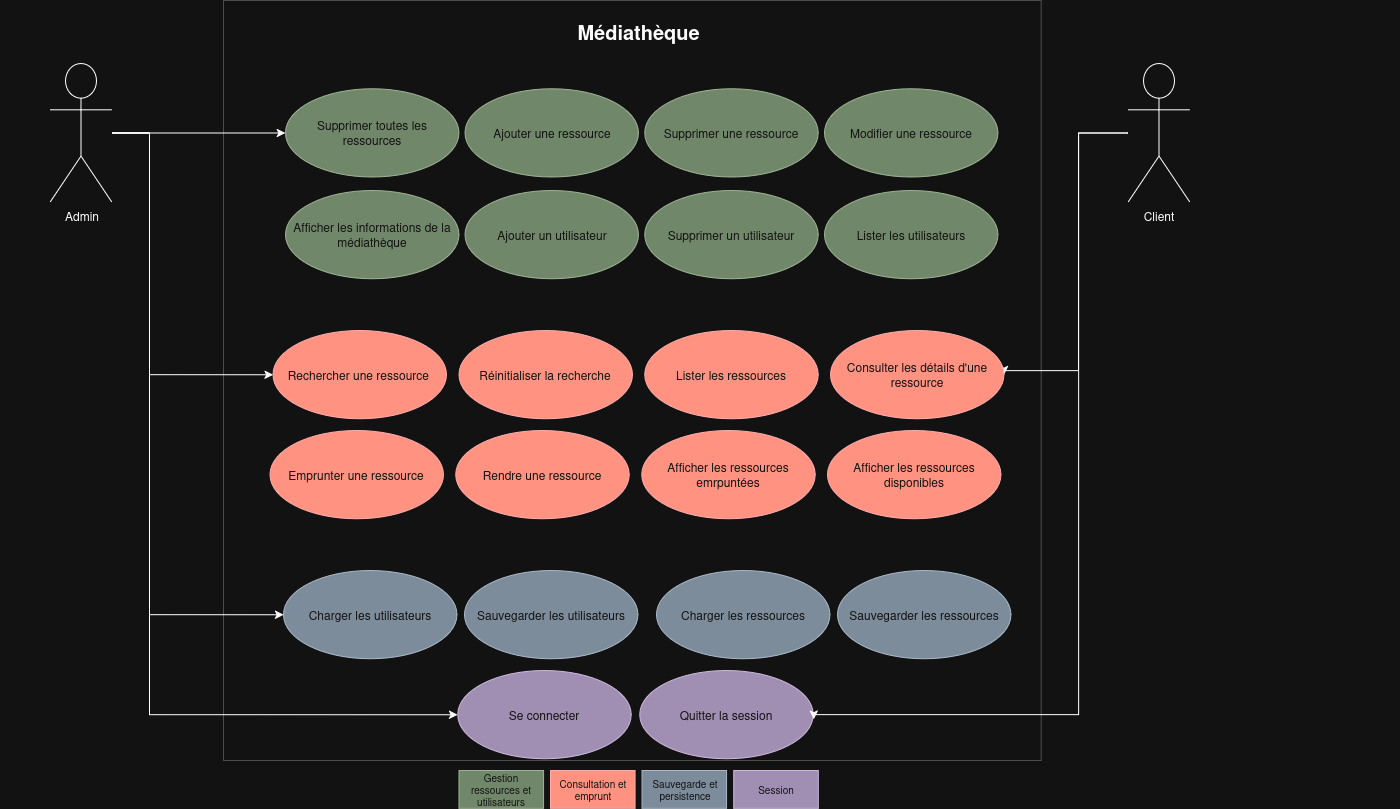

The diagram above was exported from draw.io. Its source (the exported page's mxGraphModel, read from the mxfile embedded in the PNG):
<mxGraphModel dx="1369" dy="2009" grid="1" gridSize="10" guides="1" tooltips="1" connect="1" arrows="1" fold="1" page="1" pageScale="1" pageWidth="827" pageHeight="1169" math="0" shadow="0">
  <root>
    <mxCell id="WIyWlLk6GJQsqaUBKTNV-0" />
    <mxCell id="WIyWlLk6GJQsqaUBKTNV-1" parent="WIyWlLk6GJQsqaUBKTNV-0" />
    <mxCell id="HTzgJ_69uscLJsdxTjH--104" value="" style="group" parent="WIyWlLk6GJQsqaUBKTNV-1" connectable="0" vertex="1">
      <mxGeometry x="230" y="-1090" width="1400" height="760" as="geometry" />
    </mxCell>
    <mxCell id="43BmpX9DG77xQJ0pg0DI-11" value="" style="rounded=0;whiteSpace=wrap;html=1;labelBorderColor=light-dark(#000000,#000000);strokeColor=light-dark(#000000,#4D4D4D);" parent="HTzgJ_69uscLJsdxTjH--104" vertex="1">
      <mxGeometry x="223.01" width="817.7" height="760" as="geometry" />
    </mxCell>
    <mxCell id="HTzgJ_69uscLJsdxTjH--42" value="" style="group" parent="HTzgJ_69uscLJsdxTjH--104" connectable="0" vertex="1">
      <mxGeometry y="63.04347826086957" width="1400" height="138.69565217391306" as="geometry" />
    </mxCell>
    <mxCell id="43BmpX9DG77xQJ0pg0DI-8" value="&lt;div&gt;Client&lt;/div&gt;" style="shape=umlActor;verticalLabelPosition=bottom;verticalAlign=top;html=1;" parent="HTzgJ_69uscLJsdxTjH--42" vertex="1">
      <mxGeometry x="1127.433628318584" width="61.94690265486725" height="138.69565217391306" as="geometry" />
    </mxCell>
    <mxCell id="43BmpX9DG77xQJ0pg0DI-9" value="Admin" style="shape=umlActor;verticalLabelPosition=bottom;verticalAlign=top;html=1;" parent="HTzgJ_69uscLJsdxTjH--42" vertex="1">
      <mxGeometry x="49.557522123893804" width="61.94690265486725" height="138.69565217391306" as="geometry" />
    </mxCell>
    <mxCell id="HTzgJ_69uscLJsdxTjH--47" style="edgeStyle=orthogonalEdgeStyle;rounded=0;orthogonalLoop=1;jettySize=auto;html=1;entryX=0;entryY=0.5;entryDx=0;entryDy=0;" parent="HTzgJ_69uscLJsdxTjH--104" source="43BmpX9DG77xQJ0pg0DI-9" target="43BmpX9DG77xQJ0pg0DI-12" edge="1">
      <mxGeometry relative="1" as="geometry" />
    </mxCell>
    <mxCell id="HTzgJ_69uscLJsdxTjH--52" style="edgeStyle=orthogonalEdgeStyle;rounded=0;orthogonalLoop=1;jettySize=auto;html=1;entryX=0;entryY=0.5;entryDx=0;entryDy=0;" parent="HTzgJ_69uscLJsdxTjH--104" source="43BmpX9DG77xQJ0pg0DI-9" target="HTzgJ_69uscLJsdxTjH--5" edge="1">
      <mxGeometry relative="1" as="geometry">
        <Array as="points">
          <mxPoint x="149" y="132" />
          <mxPoint x="149" y="374" />
        </Array>
      </mxGeometry>
    </mxCell>
    <mxCell id="HTzgJ_69uscLJsdxTjH--53" style="edgeStyle=orthogonalEdgeStyle;rounded=0;orthogonalLoop=1;jettySize=auto;html=1;entryX=0;entryY=0.5;entryDx=0;entryDy=0;" parent="HTzgJ_69uscLJsdxTjH--104" source="43BmpX9DG77xQJ0pg0DI-9" target="HTzgJ_69uscLJsdxTjH--6" edge="1">
      <mxGeometry relative="1" as="geometry">
        <Array as="points">
          <mxPoint x="149" y="132" />
          <mxPoint x="149" y="614" />
        </Array>
      </mxGeometry>
    </mxCell>
    <mxCell id="HTzgJ_69uscLJsdxTjH--54" style="edgeStyle=orthogonalEdgeStyle;rounded=0;orthogonalLoop=1;jettySize=auto;html=1;entryX=0;entryY=0.5;entryDx=0;entryDy=0;" parent="HTzgJ_69uscLJsdxTjH--104" source="43BmpX9DG77xQJ0pg0DI-9" target="HTzgJ_69uscLJsdxTjH--13" edge="1">
      <mxGeometry relative="1" as="geometry">
        <Array as="points">
          <mxPoint x="149" y="132" />
          <mxPoint x="149" y="714" />
        </Array>
      </mxGeometry>
    </mxCell>
    <mxCell id="HTzgJ_69uscLJsdxTjH--59" value="" style="group" parent="HTzgJ_69uscLJsdxTjH--104" connectable="0" vertex="1">
      <mxGeometry x="284.95575221238937" y="88.26086956521739" width="712.3893805309734" height="88.26086956521739" as="geometry" />
    </mxCell>
    <mxCell id="43BmpX9DG77xQJ0pg0DI-12" value="Supprimer toutes les ressources" style="ellipse;whiteSpace=wrap;html=1;fillColor=#6d8764;fontColor=#ffffff;strokeColor=#3A5431;" parent="HTzgJ_69uscLJsdxTjH--59" vertex="1">
      <mxGeometry width="173.4513274336283" height="88.26086956521739" as="geometry" />
    </mxCell>
    <mxCell id="HTzgJ_69uscLJsdxTjH--2" value="Supprimer une ressource" style="ellipse;whiteSpace=wrap;html=1;fillColor=#6d8764;fontColor=#ffffff;strokeColor=#3A5431;" parent="HTzgJ_69uscLJsdxTjH--59" vertex="1">
      <mxGeometry x="359.29203539823004" width="173.4513274336283" height="88.26086956521739" as="geometry" />
    </mxCell>
    <mxCell id="HTzgJ_69uscLJsdxTjH--3" value="Ajouter une ressource" style="ellipse;whiteSpace=wrap;html=1;fillColor=#6d8764;fontColor=#ffffff;strokeColor=#3A5431;" parent="HTzgJ_69uscLJsdxTjH--59" vertex="1">
      <mxGeometry x="179.64601769911502" width="173.4513274336283" height="88.26086956521739" as="geometry" />
    </mxCell>
    <mxCell id="HTzgJ_69uscLJsdxTjH--15" value="Modifier une ressource" style="ellipse;whiteSpace=wrap;html=1;fillColor=#6d8764;fontColor=#ffffff;strokeColor=#3A5431;" parent="HTzgJ_69uscLJsdxTjH--59" vertex="1">
      <mxGeometry x="538.9380530973451" width="173.4513274336283" height="88.26086956521739" as="geometry" />
    </mxCell>
    <mxCell id="HTzgJ_69uscLJsdxTjH--60" value="" style="group" parent="HTzgJ_69uscLJsdxTjH--104" connectable="0" vertex="1">
      <mxGeometry x="457.16814159292034" y="669.9969565217391" width="355.575221238938" height="88.26086956521739" as="geometry" />
    </mxCell>
    <mxCell id="HTzgJ_69uscLJsdxTjH--13" value="Se connecter" style="ellipse;whiteSpace=wrap;html=1;fillColor=#76608a;fontColor=#ffffff;strokeColor=#432D57;" parent="HTzgJ_69uscLJsdxTjH--60" vertex="1">
      <mxGeometry width="173.4513274336283" height="88.26086956521739" as="geometry" />
    </mxCell>
    <mxCell id="HTzgJ_69uscLJsdxTjH--14" value="Quitter la session" style="ellipse;whiteSpace=wrap;html=1;fillColor=#76608a;fontColor=#ffffff;strokeColor=#432D57;" parent="HTzgJ_69uscLJsdxTjH--60" vertex="1">
      <mxGeometry x="182.12389380530973" width="173.4513274336283" height="88.26086956521739" as="geometry" />
    </mxCell>
    <mxCell id="HTzgJ_69uscLJsdxTjH--61" value="&lt;div&gt;Médiathèque&lt;/div&gt;&lt;div&gt;&lt;br&gt;&lt;/div&gt;" style="text;html=1;whiteSpace=wrap;overflow=hidden;rounded=0;align=center;fontStyle=1;fontSize=20;" parent="HTzgJ_69uscLJsdxTjH--104" vertex="1">
      <mxGeometry x="545.1327433628318" y="12.608695652173914" width="185.84070796460176" height="63.04347826086957" as="geometry" />
    </mxCell>
    <mxCell id="HTzgJ_69uscLJsdxTjH--62" style="edgeStyle=orthogonalEdgeStyle;rounded=0;orthogonalLoop=1;jettySize=auto;html=1;entryX=1;entryY=0.5;entryDx=0;entryDy=0;" parent="HTzgJ_69uscLJsdxTjH--104" source="43BmpX9DG77xQJ0pg0DI-8" target="HTzgJ_69uscLJsdxTjH--4" edge="1">
      <mxGeometry relative="1" as="geometry">
        <Array as="points">
          <mxPoint x="1078" y="132" />
          <mxPoint x="1078" y="370" />
          <mxPoint x="1004" y="370" />
        </Array>
      </mxGeometry>
    </mxCell>
    <mxCell id="HTzgJ_69uscLJsdxTjH--63" style="edgeStyle=orthogonalEdgeStyle;rounded=0;orthogonalLoop=1;jettySize=auto;html=1;entryX=1.004;entryY=0.551;entryDx=0;entryDy=0;entryPerimeter=0;" parent="HTzgJ_69uscLJsdxTjH--104" source="43BmpX9DG77xQJ0pg0DI-8" target="HTzgJ_69uscLJsdxTjH--14" edge="1">
      <mxGeometry relative="1" as="geometry">
        <Array as="points">
          <mxPoint x="1078" y="132" />
          <mxPoint x="1078" y="714" />
          <mxPoint x="813" y="714" />
        </Array>
      </mxGeometry>
    </mxCell>
    <mxCell id="HTzgJ_69uscLJsdxTjH--103" value="" style="group" parent="HTzgJ_69uscLJsdxTjH--104" connectable="0" vertex="1">
      <mxGeometry x="272.5663716814159" y="329.9991304347826" width="730.9734513274336" height="88.26086956521739" as="geometry" />
    </mxCell>
    <mxCell id="HTzgJ_69uscLJsdxTjH--102" value="Lister les ressources" style="ellipse;whiteSpace=wrap;html=1;fillColor=#e51400;fontColor=#ffffff;strokeColor=#B20000;" parent="HTzgJ_69uscLJsdxTjH--103" vertex="1">
      <mxGeometry x="371.6814159292035" width="173.4513274336283" height="88.26086956521739" as="geometry" />
    </mxCell>
    <mxCell id="HTzgJ_69uscLJsdxTjH--4" value="Consulter les détails d'une ressource" style="ellipse;whiteSpace=wrap;html=1;fillColor=#e51400;fontColor=#ffffff;strokeColor=#B20000;" parent="HTzgJ_69uscLJsdxTjH--103" vertex="1">
      <mxGeometry x="557.5221238938053" width="173.4513274336283" height="88.26086956521739" as="geometry" />
    </mxCell>
    <mxCell id="43BmpX9DG77xQJ0pg0DI-14" value="Réinitialiser la recherche" style="ellipse;whiteSpace=wrap;html=1;fillColor=#e51400;fontColor=#ffffff;strokeColor=#B20000;" parent="HTzgJ_69uscLJsdxTjH--103" vertex="1">
      <mxGeometry x="185.84070796460176" width="173.4513274336283" height="88.26086956521739" as="geometry" />
    </mxCell>
    <mxCell id="HTzgJ_69uscLJsdxTjH--5" value="Rechercher une ressource&amp;nbsp;" style="ellipse;whiteSpace=wrap;html=1;fillColor=#e51400;fontColor=#ffffff;strokeColor=#B20000;" parent="HTzgJ_69uscLJsdxTjH--103" vertex="1">
      <mxGeometry width="173.4513274336283" height="88.26086956521739" as="geometry" />
    </mxCell>
    <mxCell id="SQqSFmWyljw7mb15rDti-3" value="" style="group" vertex="1" connectable="0" parent="HTzgJ_69uscLJsdxTjH--104">
      <mxGeometry x="282.9970796460177" y="569.9973913043477" width="727.349203539823" height="88.26347826086959" as="geometry" />
    </mxCell>
    <mxCell id="HTzgJ_69uscLJsdxTjH--57" value="" style="group" parent="SQqSFmWyljw7mb15rDti-3" connectable="0" vertex="1">
      <mxGeometry width="354.33628318584067" height="88.26086956521739" as="geometry" />
    </mxCell>
    <mxCell id="HTzgJ_69uscLJsdxTjH--6" value="Charger les utilisateurs" style="ellipse;whiteSpace=wrap;html=1;fillColor=#647687;fontColor=#ffffff;strokeColor=#314354;" parent="HTzgJ_69uscLJsdxTjH--57" vertex="1">
      <mxGeometry width="173.4513274336283" height="88.26086956521739" as="geometry" />
    </mxCell>
    <mxCell id="HTzgJ_69uscLJsdxTjH--7" value="Sauvegarder les utilisateurs" style="ellipse;whiteSpace=wrap;html=1;fillColor=#647687;fontColor=#ffffff;strokeColor=#314354;" parent="HTzgJ_69uscLJsdxTjH--57" vertex="1">
      <mxGeometry x="180.8849557522124" width="173.4513274336283" height="88.26086956521739" as="geometry" />
    </mxCell>
    <mxCell id="SQqSFmWyljw7mb15rDti-0" value="" style="group" connectable="0" vertex="1" parent="SQqSFmWyljw7mb15rDti-3">
      <mxGeometry x="373.0129203539823" y="0.002608695652213555" width="354.33628318584067" height="88.26086956521739" as="geometry" />
    </mxCell>
    <mxCell id="SQqSFmWyljw7mb15rDti-1" value="Charger les ressources" style="ellipse;whiteSpace=wrap;html=1;fillColor=#647687;fontColor=#ffffff;strokeColor=#314354;" vertex="1" parent="SQqSFmWyljw7mb15rDti-0">
      <mxGeometry width="173.4513274336283" height="88.26086956521739" as="geometry" />
    </mxCell>
    <mxCell id="SQqSFmWyljw7mb15rDti-2" value="Sauvegarder les ressources" style="ellipse;whiteSpace=wrap;html=1;fillColor=#647687;fontColor=#ffffff;strokeColor=#314354;" vertex="1" parent="SQqSFmWyljw7mb15rDti-0">
      <mxGeometry x="180.8849557522124" width="173.4513274336283" height="88.26086956521739" as="geometry" />
    </mxCell>
    <mxCell id="SQqSFmWyljw7mb15rDti-4" value="" style="group" connectable="0" vertex="1" parent="HTzgJ_69uscLJsdxTjH--104">
      <mxGeometry x="284.96000000000004" y="190" width="712.3893805309734" height="88.26086956521739" as="geometry" />
    </mxCell>
    <mxCell id="SQqSFmWyljw7mb15rDti-5" value="Afficher les informations de la médiathèque" style="ellipse;whiteSpace=wrap;html=1;fillColor=#6d8764;fontColor=#ffffff;strokeColor=#3A5431;" vertex="1" parent="SQqSFmWyljw7mb15rDti-4">
      <mxGeometry width="173.4513274336283" height="88.26086956521739" as="geometry" />
    </mxCell>
    <mxCell id="SQqSFmWyljw7mb15rDti-6" value="Supprimer un utilisateur" style="ellipse;whiteSpace=wrap;html=1;fillColor=#6d8764;fontColor=#ffffff;strokeColor=#3A5431;" vertex="1" parent="SQqSFmWyljw7mb15rDti-4">
      <mxGeometry x="359.29203539823004" width="173.4513274336283" height="88.26086956521739" as="geometry" />
    </mxCell>
    <mxCell id="SQqSFmWyljw7mb15rDti-7" value="Ajouter un utilisateur" style="ellipse;whiteSpace=wrap;html=1;fillColor=#6d8764;fontColor=#ffffff;strokeColor=#3A5431;" vertex="1" parent="SQqSFmWyljw7mb15rDti-4">
      <mxGeometry x="179.64601769911502" width="173.4513274336283" height="88.26086956521739" as="geometry" />
    </mxCell>
    <mxCell id="SQqSFmWyljw7mb15rDti-8" value="Lister les utilisateurs" style="ellipse;whiteSpace=wrap;html=1;fillColor=#6d8764;fontColor=#ffffff;strokeColor=#3A5431;" vertex="1" parent="SQqSFmWyljw7mb15rDti-4">
      <mxGeometry x="538.9380530973451" width="173.4513274336283" height="88.26086956521739" as="geometry" />
    </mxCell>
    <mxCell id="SQqSFmWyljw7mb15rDti-10" value="" style="group" connectable="0" vertex="1" parent="HTzgJ_69uscLJsdxTjH--104">
      <mxGeometry x="269.47" y="430" width="730.9734513274336" height="88.26086956521739" as="geometry" />
    </mxCell>
    <mxCell id="SQqSFmWyljw7mb15rDti-11" value="Afficher les ressources emrpuntées" style="ellipse;whiteSpace=wrap;html=1;fillColor=#e51400;fontColor=#ffffff;strokeColor=#B20000;" vertex="1" parent="SQqSFmWyljw7mb15rDti-10">
      <mxGeometry x="371.6814159292035" width="173.4513274336283" height="88.26086956521739" as="geometry" />
    </mxCell>
    <mxCell id="SQqSFmWyljw7mb15rDti-12" value="Afficher les ressources disponibles" style="ellipse;whiteSpace=wrap;html=1;fillColor=#e51400;fontColor=#ffffff;strokeColor=#B20000;" vertex="1" parent="SQqSFmWyljw7mb15rDti-10">
      <mxGeometry x="557.5221238938053" width="173.4513274336283" height="88.26086956521739" as="geometry" />
    </mxCell>
    <mxCell id="SQqSFmWyljw7mb15rDti-13" value="Rendre une ressource" style="ellipse;whiteSpace=wrap;html=1;fillColor=#e51400;fontColor=#ffffff;strokeColor=#B20000;" vertex="1" parent="SQqSFmWyljw7mb15rDti-10">
      <mxGeometry x="185.84070796460176" width="173.4513274336283" height="88.26086956521739" as="geometry" />
    </mxCell>
    <mxCell id="SQqSFmWyljw7mb15rDti-14" value="Emprunter une ressource" style="ellipse;whiteSpace=wrap;html=1;fillColor=#e51400;fontColor=#ffffff;strokeColor=#B20000;" vertex="1" parent="SQqSFmWyljw7mb15rDti-10">
      <mxGeometry width="173.4513274336283" height="88.26086956521739" as="geometry" />
    </mxCell>
    <mxCell id="HTzgJ_69uscLJsdxTjH--56" value="" style="group;fontSize=10;" parent="WIyWlLk6GJQsqaUBKTNV-1" connectable="0" vertex="1">
      <mxGeometry x="688.4070796460177" y="-319.9960869565217" width="359.29203539823004" height="37.82608695652174" as="geometry" />
    </mxCell>
    <mxCell id="HTzgJ_69uscLJsdxTjH--9" value="Gestion ressources et utilisateurs" style="rounded=0;whiteSpace=wrap;html=1;fillColor=#6d8764;fontColor=#ffffff;strokeColor=#3A5431;fontSize=10;" parent="HTzgJ_69uscLJsdxTjH--56" vertex="1">
      <mxGeometry width="84.53930244664238" height="37.82608695652174" as="geometry" />
    </mxCell>
    <mxCell id="HTzgJ_69uscLJsdxTjH--10" value="Consultation et emprunt" style="rounded=0;whiteSpace=wrap;html=1;fillColor=#e51400;fontColor=#ffffff;strokeColor=#B20000;fontSize=10;" parent="HTzgJ_69uscLJsdxTjH--56" vertex="1">
      <mxGeometry x="91.58424431719591" width="84.53930244664238" height="37.82608695652174" as="geometry" />
    </mxCell>
    <mxCell id="HTzgJ_69uscLJsdxTjH--11" value="Sauvegarde et persistence" style="rounded=0;whiteSpace=wrap;html=1;fillColor=#647687;fontColor=#ffffff;strokeColor=#314354;fontSize=10;" parent="HTzgJ_69uscLJsdxTjH--56" vertex="1">
      <mxGeometry x="183.16848863439188" width="84.53930244664238" height="37.82608695652174" as="geometry" />
    </mxCell>
    <mxCell id="HTzgJ_69uscLJsdxTjH--38" value="Session" style="rounded=0;whiteSpace=wrap;html=1;fillColor=#76608a;fontColor=#ffffff;strokeColor=#432D57;fontSize=10;" parent="HTzgJ_69uscLJsdxTjH--56" vertex="1">
      <mxGeometry x="274.7527329515877" width="84.53930244664238" height="37.82608695652174" as="geometry" />
    </mxCell>
  </root>
</mxGraphModel>